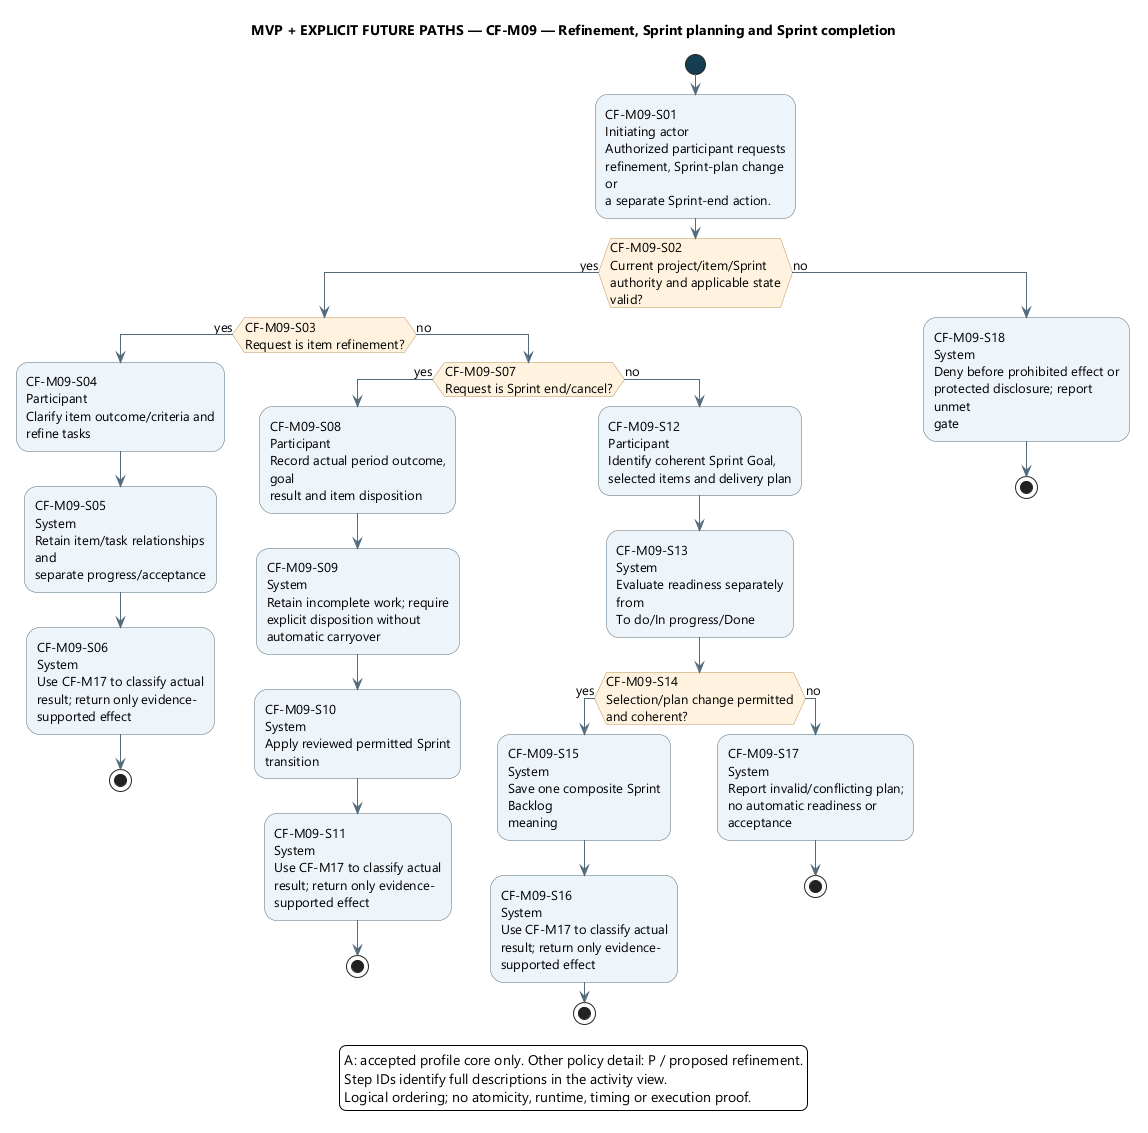

The diagram above was rendered by PlantUML. Its source (embedded in the PNG):
@startuml
' OWNER-MVP-2026-11-04 review: Mixed MVP / future. Retained broader-product associations require explicit future node labels; MVP uses only core/basic ProjectForge.
skinparam backgroundColor white
skinparam defaultFontName Segoe UI
skinparam defaultFontSize 13
skinparam shadowing false
skinparam ArrowColor #526B7B
skinparam activityBackgroundColor #EDF4FB
skinparam activityBorderColor #526B7B
skinparam activityDiamondBackgroundColor #FFF3DF
skinparam activityDiamondBorderColor #B99557
skinparam activityStartColor #163E52
skinparam activityEndColor #163E52
skinparam wrapWidth 190
skinparam maxMessageSize 180

title MVP + EXPLICIT FUTURE PATHS — CF-M09 — Refinement, Sprint planning and Sprint completion
start
:CF-M09-S01\nInitiating actor\nAuthorized participant requests\nrefinement, Sprint-plan change or\na separate Sprint-end action.;
if (CF-M09-S02\nCurrent project/item/Sprint\nauthority and applicable state\nvalid?) then (yes)
if (CF-M09-S03\nRequest is item refinement?) then (yes)
:CF-M09-S04\nParticipant\nClarify item outcome/criteria and\nrefine tasks;
:CF-M09-S05\nSystem\nRetain item/task relationships and\nseparate progress/acceptance;
:CF-M09-S06\nSystem\nUse CF-M17 to classify actual\nresult; return only evidence-\nsupported effect;
stop
else (no)
if (CF-M09-S07\nRequest is Sprint end/cancel?) then (yes)
:CF-M09-S08\nParticipant\nRecord actual period outcome, goal\nresult and item disposition;
:CF-M09-S09\nSystem\nRetain incomplete work; require\nexplicit disposition without\nautomatic carryover;
:CF-M09-S10\nSystem\nApply reviewed permitted Sprint\ntransition;
:CF-M09-S11\nSystem\nUse CF-M17 to classify actual\nresult; return only evidence-\nsupported effect;
stop
else (no)
:CF-M09-S12\nParticipant\nIdentify coherent Sprint Goal,\nselected items and delivery plan;
:CF-M09-S13\nSystem\nEvaluate readiness separately from\nTo do/In progress/Done;
if (CF-M09-S14\nSelection/plan change permitted\nand coherent?) then (yes)
:CF-M09-S15\nSystem\nSave one composite Sprint Backlog\nmeaning;
:CF-M09-S16\nSystem\nUse CF-M17 to classify actual\nresult; return only evidence-\nsupported effect;
stop
else (no)
:CF-M09-S17\nSystem\nReport invalid/conflicting plan;\nno automatic readiness or\nacceptance;
stop
endif
endif
endif
else (no)
:CF-M09-S18\nSystem\nDeny before prohibited effect or\nprotected disclosure; report unmet\ngate;
stop
endif
legend bottom
A: accepted profile core only. Other policy detail: P / proposed refinement.
Step IDs identify full descriptions in the activity view.
Logical ordering; no atomicity, runtime, timing or execution proof.
endlegend
@enduml